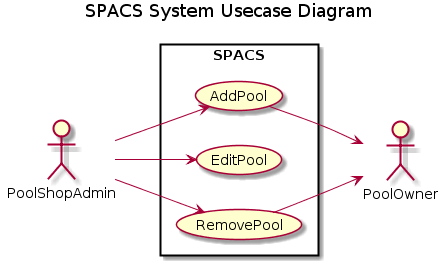

The diagram above was rendered by PlantUML. Its source (embedded in the PNG):
@startuml
' python -m plantuml report/diagrams/usecase_poolshopadmin.txt


left to right direction
skinparam packageStyle rect
title SPACS System Usecase Diagram

actor PoolOwner
actor PoolShopAdmin
rectangle SPACS {
    PoolShopAdmin -> (AddPool)
    (AddPool) -> PoolOwner
    PoolShopAdmin -> (EditPool)
    PoolShopAdmin -> (RemovePool)
    (RemovePool) -> PoolOwner
}
@enduml